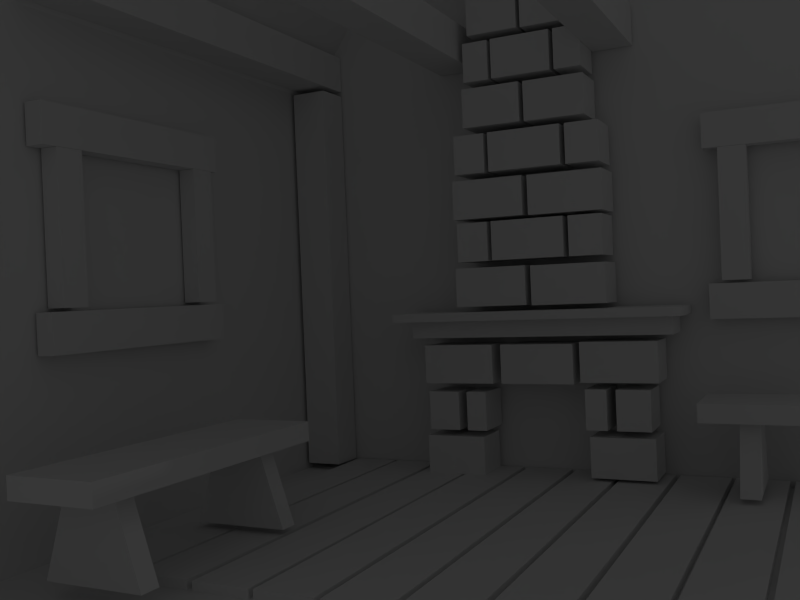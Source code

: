 # Source: interior.blend  (saved by Blender 2.66.1; exported with 4.5.12 LTS)
import bpy
from mathutils import Matrix  # noqa: F401  (used for matrix-valued properties, if any)

bpy.ops.wm.read_factory_settings(use_empty=True)
scene = bpy.context.scene
scene.name = 'Scene'

# ---- collections
col_collection_1 = bpy.data.collections.new('Collection 1'); scene.collection.children.link(col_collection_1)

# ---- materials (node trees are filled in below, after node groups)
mat_material = bpy.data.materials.new('Material')
mat_material.alpha_threshold = 0.0
mat_material.use_transparent_shadow = False
mat_material.roughness = 0.5
mat_material.line_color = (0.0, 0.0, 0.0, 1.0)

# ---- material node trees

# ---- world
world_world = bpy.data.worlds.new('World'); scene.world = world_world
world_world.color = (0.05088, 0.05088, 0.05088)
world_world.use_sun_shadow = False
world_world.sun_shadow_jitter_overblur = 0.0
world_world.cycles.sampling_method = 'MANUAL'
world_world.cycles.sample_map_resolution = 256

# ---- cameras
cam_camera = bpy.data.cameras.new('Camera')
cam_camera.clip_end = 100.0
cam_camera.lens = 35.0
cam_camera.sensor_width = 32.0
cam_camera.sensor_height = 18.0
cam_camera.ortho_scale = 7.314
cam_camera.dof.focus_distance = 0.0
cam_camera.dof.aperture_fstop = 128.0

# ---- lights
light_lamp = bpy.data.lights.new('Lamp', 'POINT')
light_lamp.transmission_factor = 0.0
light_lamp.cutoff_distance = 30.0
light_lamp.energy = 100.0
light_lamp.shadow_buffer_clip_start = 1.001
light_lamp.shadow_soft_size = 0.1
light_lamp.shadow_maximum_resolution = 0.006
light_lamp.use_absolute_resolution = True
light_lamp.cycles.use_multiple_importance_sampling = False

# ---- meshes
me_cube_006 = bpy.data.meshes.new('Cube.006')
me_cube_006.from_pydata([(-2.274, 1.347, -0.2), (-2.474, 1.347, -0.2), (-2.474, 3.83, -0.2), (-2.274, 3.83, -0.2), (-2.274, 1.347, 0.2), (-2.474, 1.347, 0.2), (-2.474, 3.83, 0.2), (-2.274, 3.83, 0.2), (-2.274, 1.788, 0.2326), (-2.474, 1.788, 0.2326), (-2.474, 1.788, 1.723), (-2.274, 1.788, 1.723), (-2.274, 1.488, 0.2326), (-2.474, 1.488, 0.2326), (-2.474, 1.488, 1.723), (-2.274, 1.488, 1.723), (-2.274, 3.708, 0.2326), (-2.474, 3.708, 0.2326), (-2.474, 3.708, 1.723), (-2.274, 3.708, 1.723), (-2.274, 3.408, 0.2326), (-2.474, 3.408, 0.2326), (-2.474, 3.408, 1.723), (-2.274, 3.408, 1.723), (-2.274, 3.807, 2.125), (-2.474, 3.807, 2.125), (-2.474, 1.324, 2.125), (-2.274, 1.324, 2.125), (-2.274, 3.807, 1.725), (-2.474, 3.807, 1.725), (-2.474, 1.324, 1.725), (-2.274, 1.324, 1.725)], [], [(4, 5, 1, 0), (5, 6, 2, 1), (6, 7, 3, 2), (7, 4, 0, 3), (0, 1, 2, 3), (7, 6, 5, 4), (12, 13, 9, 8), (13, 14, 10, 9), (14, 15, 11, 10), (15, 12, 8, 11), (8, 9, 10, 11), (15, 14, 13, 12), (20, 21, 17, 16), (21, 22, 18, 17), (22, 23, 19, 18), (23, 20, 16, 19), (16, 17, 18, 19), (23, 22, 21, 20), (28, 29, 25, 24), (29, 30, 26, 25), (30, 31, 27, 26), (31, 28, 24, 27), (24, 25, 26, 27), (31, 30, 29, 28)])
me_cube_006.use_remesh_preserve_volume = False
me_cube_006.use_remesh_preserve_attributes = False
me_cube_006.use_mirror_vertex_groups = False
me_cube_006.update()
me_cube_005 = bpy.data.meshes.new('Cube.005')
me_cube_005.from_pydata([(-3.759, -1.303, -0.2), (-3.959, -1.303, -0.2), (-3.959, 1.179, -0.2), (-3.759, 1.179, -0.2), (-3.759, -1.303, 0.2), (-3.959, -1.303, 0.2), (-3.959, 1.179, 0.2), (-3.759, 1.179, 0.2), (-3.759, -0.8618, 0.2326), (-3.959, -0.8618, 0.2326), (-3.959, -0.8618, 1.723), (-3.759, -0.8618, 1.723), (-3.759, -1.162, 0.2326), (-3.959, -1.162, 0.2326), (-3.959, -1.162, 1.723), (-3.759, -1.162, 1.723), (-3.759, 1.058, 0.2326), (-3.959, 1.058, 0.2326), (-3.959, 1.058, 1.723), (-3.759, 1.058, 1.723), (-3.759, 0.7581, 0.2326), (-3.959, 0.7581, 0.2326), (-3.959, 0.7581, 1.723), (-3.759, 0.7581, 1.723), (-3.759, 1.157, 2.125), (-3.959, 1.157, 2.125), (-3.959, -1.326, 2.125), (-3.759, -1.326, 2.125), (-3.759, 1.157, 1.725), (-3.959, 1.157, 1.725), (-3.959, -1.326, 1.725), (-3.759, -1.326, 1.725)], [], [(4, 5, 1, 0), (5, 6, 2, 1), (6, 7, 3, 2), (7, 4, 0, 3), (0, 1, 2, 3), (7, 6, 5, 4), (12, 13, 9, 8), (13, 14, 10, 9), (14, 15, 11, 10), (15, 12, 8, 11), (8, 9, 10, 11), (15, 14, 13, 12), (20, 21, 17, 16), (21, 22, 18, 17), (22, 23, 19, 18), (23, 20, 16, 19), (16, 17, 18, 19), (23, 22, 21, 20), (28, 29, 25, 24), (29, 30, 26, 25), (30, 31, 27, 26), (31, 28, 24, 27), (24, 25, 26, 27), (31, 30, 29, 28)])
me_cube_005.use_remesh_preserve_volume = False
me_cube_005.use_remesh_preserve_attributes = False
me_cube_005.use_mirror_vertex_groups = False
me_cube_005.update()
me_cube_004 = bpy.data.meshes.new('Cube.004')
me_cube_004.from_pydata([(-1.588, -1.812, -0.1397), (-1.588, 2.259, -0.1397), (-0.3435, 2.259, -0.1397), (-0.3435, -1.812, -0.1397), (-1.588, -1.812, 0.1397), (-1.588, 2.259, 0.1397), (-0.3435, 2.259, 0.1397), (-0.3435, -1.812, 0.1397), (-1.677, 1.686, -1.185), (-1.345, 1.686, -0.1644), (-0.5999, 1.686, -0.1644), (-0.2677, 1.686, -1.185), (-1.677, 1.407, -1.185), (-1.345, 1.407, -0.1644), (-0.5999, 1.407, -0.1644), (-0.2677, 1.407, -1.185), (-1.677, -0.986, -1.185), (-1.345, -0.986, -0.1644), (-0.5999, -0.986, -0.1644), (-0.2677, -0.986, -1.185), (-1.677, -1.265, -1.185), (-1.345, -1.265, -0.1644), (-0.5999, -1.265, -0.1644), (-0.2677, -1.265, -1.185)], [], [(4, 5, 1, 0), (5, 6, 2, 1), (6, 7, 3, 2), (7, 4, 0, 3), (0, 1, 2, 3), (7, 6, 5, 4), (12, 13, 9, 8), (13, 14, 10, 9), (14, 15, 11, 10), (15, 12, 8, 11), (8, 9, 10, 11), (15, 14, 13, 12), (20, 21, 17, 16), (21, 22, 18, 17), (22, 23, 19, 18), (23, 20, 16, 19), (16, 17, 18, 19), (23, 22, 21, 20)])
me_cube_004.use_remesh_preserve_volume = False
me_cube_004.use_remesh_preserve_attributes = False
me_cube_004.use_mirror_vertex_groups = False
me_cube_004.update()
me_cube_003 = bpy.data.meshes.new('Cube.003')
me_cube_003.from_pydata([(-1.588, -1.812, -0.1397), (-1.588, 2.259, -0.1397), (-0.3435, 2.259, -0.1397), (-0.3435, -1.812, -0.1397), (-1.588, -1.812, 0.1397), (-1.588, 2.259, 0.1397), (-0.3435, 2.259, 0.1397), (-0.3435, -1.812, 0.1397), (-1.677, 1.686, -1.185), (-1.345, 1.686, -0.1644), (-0.5999, 1.686, -0.1644), (-0.2677, 1.686, -1.185), (-1.677, 1.407, -1.185), (-1.345, 1.407, -0.1644), (-0.5999, 1.407, -0.1644), (-0.2677, 1.407, -1.185), (-1.677, -0.986, -1.185), (-1.345, -0.986, -0.1644), (-0.5999, -0.986, -0.1644), (-0.2677, -0.986, -1.185), (-1.677, -1.265, -1.185), (-1.345, -1.265, -0.1644), (-0.5999, -1.265, -0.1644), (-0.2677, -1.265, -1.185)], [], [(4, 5, 1, 0), (5, 6, 2, 1), (6, 7, 3, 2), (7, 4, 0, 3), (0, 1, 2, 3), (7, 6, 5, 4), (12, 13, 9, 8), (13, 14, 10, 9), (14, 15, 11, 10), (15, 12, 8, 11), (8, 9, 10, 11), (15, 14, 13, 12), (20, 21, 17, 16), (21, 22, 18, 17), (22, 23, 19, 18), (23, 20, 16, 19), (16, 17, 18, 19), (23, 22, 21, 20)])
me_cube_003.use_remesh_preserve_volume = False
me_cube_003.use_remesh_preserve_attributes = False
me_cube_003.use_mirror_vertex_groups = False
me_cube_003.update()
me_cube_002 = bpy.data.meshes.new('Cube.002')
me_cube_002.from_pydata([(-2.058, 1.941, -2.047), (-2.058, 2.484, -2.047), (-1.31, 2.484, -2.047), (-1.31, 1.941, -2.047), (-2.058, 1.941, -1.571), (-2.058, 2.484, -1.571), (-1.31, 2.484, -1.571), (-1.31, 1.941, -1.571), (-0.03662, 2.484, -0.9702), (-0.03662, 1.941, -0.9702), (0.2116, 1.941, -0.9702), (0.2116, 2.484, -0.9702), (-1.518, 1.941, -1.493), (-1.518, 2.484, -1.493), (-1.269, 2.484, -1.493), (-1.269, 1.941, -1.493), (-1.518, 1.941, -1.018), (-1.518, 2.484, -1.018), (-1.269, 2.484, -1.018), (-1.269, 1.941, -1.018), (-2.017, 1.941, -1.493), (-2.017, 2.484, -1.493), (-1.626, 2.484, -1.493), (-1.626, 1.941, -1.493), (-2.017, 1.941, -1.018), (-2.017, 2.484, -1.018), (-1.626, 2.484, -1.018), (-1.626, 1.941, -1.018), (-0.03662, 2.484, -1.445), (-0.03662, 1.941, -1.445), (0.2116, 1.941, -1.445), (0.2116, 2.484, -1.445), (0.003874, 2.484, -1.524), (0.003874, 1.941, -1.524), (0.7515, 1.941, -1.524), (0.7515, 2.484, -1.524), (0.003874, 2.484, -1.999), (0.003874, 1.941, -1.999), (0.7515, 1.941, -1.999), (0.7515, 2.484, -1.999), (-2.058, 1.941, -0.9129), (-2.058, 2.484, -0.9129), (-1.167, 2.484, -0.9129), (-1.167, 1.941, -0.9129), (-2.058, 1.941, -0.4376), (-2.058, 2.484, -0.4376), (-1.167, 2.484, -0.4376), (-1.167, 1.941, -0.4376), (-0.08303, 1.941, -0.8921), (-0.08303, 2.484, -0.8921), (0.8078, 2.484, -0.8921), (0.8078, 1.941, -0.8921), (-0.08303, 1.941, -0.4168), (-0.08303, 2.484, -0.4168), (0.8078, 2.484, -0.4168), (0.8078, 1.941, -0.4168), (-2.404, 1.741, -0.1342), (-2.404, 2.488, -0.1342), (1.108, 2.488, -0.1342), (1.108, 1.741, -0.1342), (0.9793, 1.941, -0.1407), (0.9793, 2.484, -0.1407), (-2.22, 2.484, -0.1407), (-2.22, 1.941, -0.1407), (0.9793, 1.941, -0.346), (0.9793, 2.484, -0.346), (-2.22, 2.484, -0.346), (-2.22, 1.941, -0.346), (-2.404, 1.741, -0.0311), (-2.404, 2.488, -0.0311), (1.108, 2.488, -0.0311), (1.108, 1.741, -0.0311), (-1.596, 1.941, 0.0341), (-1.596, 2.484, 0.0341), (-0.7056, 2.484, 0.0341), (-0.7056, 1.941, 0.0341), (-1.596, 1.941, 0.5094), (-1.596, 2.484, 0.5094), (-0.7056, 2.484, 0.5094), (-0.7056, 1.941, 0.5094), (-0.1583, 1.941, 0.5875), (-0.1583, 2.484, 0.5875), (0.2331, 2.484, 0.5875), (0.2331, 1.941, 0.5875), (-0.1583, 1.941, 1.063), (-0.1583, 2.484, 1.063), (0.2331, 2.484, 1.063), (0.2331, 1.941, 1.063), (-1.556, 1.941, 0.5875), (-1.556, 2.484, 0.5875), (-1.165, 2.484, 0.5875), (-1.165, 1.941, 0.5875), (-1.556, 1.941, 1.063), (-1.556, 2.484, 1.063), (-1.165, 2.484, 1.063), (-1.165, 1.941, 1.063), (-1.112, 1.941, 0.5899), (-1.112, 2.484, 0.5899), (-0.2214, 2.484, 0.5899), (-0.2214, 1.941, 0.5899), (-1.112, 1.941, 1.065), (-1.112, 2.484, 1.065), (-0.2214, 2.484, 1.065), (-0.2214, 1.941, 1.065), (-0.6357, 1.941, 0.02754), (-0.6357, 2.484, 0.02754), (0.2551, 2.484, 0.02754), (0.2551, 1.941, 0.02754), (-0.6357, 1.941, 0.5028), (-0.6357, 2.484, 0.5028), (0.2551, 2.484, 0.5028), (0.2551, 1.941, 0.5028), (-1.596, 1.941, 1.112), (-1.596, 2.484, 1.112), (-0.7056, 2.484, 1.112), (-0.7056, 1.941, 1.112), (-1.596, 1.941, 1.587), (-1.596, 2.484, 1.587), (-0.7056, 2.484, 1.587), (-0.7056, 1.941, 1.587), (-0.1583, 1.941, 1.665), (-0.1583, 2.484, 1.665), (0.2331, 2.484, 1.665), (0.2331, 1.941, 1.665), (-0.1583, 1.941, 2.141), (-0.1583, 2.484, 2.141), (0.2331, 2.484, 2.141), (0.2331, 1.941, 2.141), (-1.556, 1.941, 1.665), (-1.556, 2.484, 1.665), (-1.165, 2.484, 1.665), (-1.165, 1.941, 1.665), (-1.556, 1.941, 2.141), (-1.556, 2.484, 2.141), (-1.165, 2.484, 2.141), (-1.165, 1.941, 2.141), (-1.112, 1.941, 1.668), (-1.112, 2.484, 1.668), (-0.2214, 2.484, 1.668), (-0.2214, 1.941, 1.668), (-1.112, 1.941, 2.143), (-1.112, 2.484, 2.143), (-0.2214, 2.484, 2.143), (-0.2214, 1.941, 2.143), (-0.6357, 1.941, 1.105), (-0.6357, 2.484, 1.105), (0.2551, 2.484, 1.105), (0.2551, 1.941, 1.105), (-0.6357, 1.941, 1.581), (-0.6357, 2.484, 1.581), (0.2551, 2.484, 1.581), (0.2551, 1.941, 1.581), (-1.423, 1.941, 2.229), (-1.423, 2.484, 2.229), (-0.6983, 2.484, 2.229), (-0.6983, 1.941, 2.229), (-1.423, 1.941, 2.704), (-1.423, 2.484, 2.704), (-0.6983, 2.484, 2.704), (-0.6983, 1.941, 2.704), (-0.2531, 1.941, 2.782), (-0.2531, 2.484, 2.782), (0.06517, 2.484, 2.782), (0.06517, 1.941, 2.782), (-0.2531, 1.941, 3.258), (-0.2531, 2.484, 3.258), (0.06517, 2.484, 3.258), (0.06517, 1.941, 3.258), (-1.39, 1.941, 2.782), (-1.39, 2.484, 2.782), (-1.072, 2.484, 2.782), (-1.072, 1.941, 2.782), (-1.39, 1.941, 3.258), (-1.39, 2.484, 3.258), (-1.072, 2.484, 3.258), (-1.072, 1.941, 3.258), (-1.029, 1.941, 2.785), (-1.029, 2.484, 2.785), (-0.3044, 2.484, 2.785), (-0.3044, 1.941, 2.785), (-1.029, 1.941, 3.26), (-1.029, 2.484, 3.26), (-0.3044, 2.484, 3.26), (-0.3044, 1.941, 3.26), (-0.6414, 1.941, 2.222), (-0.6414, 2.484, 2.222), (0.08305, 2.484, 2.222), (0.08305, 1.941, 2.222), (-0.6414, 1.941, 2.698), (-0.6414, 2.484, 2.698), (0.08305, 2.484, 2.698), (0.08305, 1.941, 2.698), (-1.323, 1.941, 3.346), (-1.323, 2.484, 3.346), (-0.6941, 2.484, 3.346), (-0.6941, 1.941, 3.346), (-1.323, 1.941, 3.821), (-1.323, 2.484, 3.821), (-0.6941, 2.484, 3.821), (-0.6941, 1.941, 3.821), (-0.3075, 1.941, 3.899), (-0.3075, 2.484, 3.899), (-0.03109, 2.484, 3.899), (-0.03109, 1.941, 3.899), (-0.3075, 1.941, 4.374), (-0.3075, 2.484, 4.374), (-0.03109, 2.484, 4.374), (-0.03109, 1.941, 4.374), (-1.295, 1.941, 3.899), (-1.295, 2.484, 3.899), (-1.018, 2.484, 3.899), (-1.018, 1.941, 3.899), (-1.295, 1.941, 4.374), (-1.295, 2.484, 4.374), (-1.018, 2.484, 4.374), (-1.018, 1.941, 4.374), (-0.9812, 1.941, 3.902), (-0.9812, 2.484, 3.902), (-0.352, 2.484, 3.902), (-0.352, 1.941, 3.902), (-0.9812, 1.941, 4.377), (-0.9812, 2.484, 4.377), (-0.352, 2.484, 4.377), (-0.352, 1.941, 4.377), (-0.6447, 1.941, 3.339), (-0.6447, 2.484, 3.339), (-0.01556, 2.484, 3.339), (-0.01556, 1.941, 3.339), (-0.6447, 1.941, 3.814), (-0.6447, 2.484, 3.814), (-0.01556, 2.484, 3.814), (-0.01556, 1.941, 3.814), (-1.055, 1.941, -0.9129), (-1.055, 2.484, -0.9129), (-0.1644, 2.484, -0.9129), (-0.1644, 1.941, -0.9129), (-1.055, 1.941, -0.4376), (-1.055, 2.484, -0.4376), (-0.1644, 2.484, -0.4376), (-0.1644, 1.941, -0.4376), (0.711, 2.484, -1.445), (0.711, 1.941, -1.445), (0.3196, 1.941, -1.445), (0.3196, 2.484, -1.445), (0.711, 2.484, -0.9702), (0.711, 1.941, -0.9702), (0.3196, 1.941, -0.9702), (0.3196, 2.484, -0.9702)], [], [(4, 5, 1, 0), (5, 6, 2, 1), (6, 7, 3, 2), (7, 4, 0, 3), (0, 1, 2, 3), (7, 6, 5, 4), (10, 9, 29, 30), (16, 17, 13, 12), (17, 18, 14, 13), (18, 19, 15, 14), (19, 16, 12, 15), (12, 13, 14, 15), (19, 18, 17, 16), (24, 25, 21, 20), (25, 26, 22, 21), (26, 27, 23, 22), (27, 24, 20, 23), (20, 21, 22, 23), (27, 26, 25, 24), (11, 10, 30, 31), (32, 33, 34, 35), (39, 38, 37, 36), (32, 35, 39, 36), (33, 32, 36, 37), (34, 33, 37, 38), (35, 34, 38, 39), (44, 45, 41, 40), (45, 46, 42, 41), (46, 47, 43, 42), (47, 44, 40, 43), (40, 41, 42, 43), (47, 46, 45, 44), (52, 53, 49, 48), (53, 54, 50, 49), (54, 55, 51, 50), (55, 52, 48, 51), (48, 49, 50, 51), (55, 54, 53, 52), (63, 60, 59, 56), (60, 61, 58, 59), (62, 63, 56, 57), (59, 58, 70, 71), (61, 62, 57, 58), (67, 66, 65, 64), (60, 63, 67, 64), (61, 60, 64, 65), (62, 61, 65, 66), (63, 62, 66, 67), (71, 70, 69, 68), (56, 59, 71, 68), (57, 56, 68, 69), (58, 57, 69, 70), (76, 77, 73, 72), (77, 78, 74, 73), (78, 79, 75, 74), (79, 76, 72, 75), (72, 73, 74, 75), (79, 78, 77, 76), (84, 85, 81, 80), (85, 86, 82, 81), (86, 87, 83, 82), (87, 84, 80, 83), (80, 81, 82, 83), (87, 86, 85, 84), (92, 93, 89, 88), (93, 94, 90, 89), (94, 95, 91, 90), (95, 92, 88, 91), (88, 89, 90, 91), (95, 94, 93, 92), (100, 101, 97, 96), (101, 102, 98, 97), (102, 103, 99, 98), (103, 100, 96, 99), (96, 97, 98, 99), (103, 102, 101, 100), (108, 109, 105, 104), (109, 110, 106, 105), (110, 111, 107, 106), (111, 108, 104, 107), (104, 105, 106, 107), (111, 110, 109, 108), (116, 117, 113, 112), (117, 118, 114, 113), (118, 119, 115, 114), (119, 116, 112, 115), (112, 113, 114, 115), (119, 118, 117, 116), (124, 125, 121, 120), (125, 126, 122, 121), (126, 127, 123, 122), (127, 124, 120, 123), (120, 121, 122, 123), (127, 126, 125, 124), (132, 133, 129, 128), (133, 134, 130, 129), (134, 135, 131, 130), (135, 132, 128, 131), (128, 129, 130, 131), (135, 134, 133, 132), (140, 141, 137, 136), (141, 142, 138, 137), (142, 143, 139, 138), (143, 140, 136, 139), (136, 137, 138, 139), (143, 142, 141, 140), (148, 149, 145, 144), (149, 150, 146, 145), (150, 151, 147, 146), (151, 148, 144, 147), (144, 145, 146, 147), (151, 150, 149, 148), (156, 157, 153, 152), (157, 158, 154, 153), (158, 159, 155, 154), (159, 156, 152, 155), (152, 153, 154, 155), (159, 158, 157, 156), (164, 165, 161, 160), (165, 166, 162, 161), (166, 167, 163, 162), (167, 164, 160, 163), (160, 161, 162, 163), (167, 166, 165, 164), (172, 173, 169, 168), (173, 174, 170, 169), (174, 175, 171, 170), (175, 172, 168, 171), (168, 169, 170, 171), (175, 174, 173, 172), (180, 181, 177, 176), (181, 182, 178, 177), (182, 183, 179, 178), (183, 180, 176, 179), (176, 177, 178, 179), (183, 182, 181, 180), (188, 189, 185, 184), (189, 190, 186, 185), (190, 191, 187, 186), (191, 188, 184, 187), (184, 185, 186, 187), (191, 190, 189, 188), (196, 197, 193, 192), (197, 198, 194, 193), (198, 199, 195, 194), (199, 196, 192, 195), (192, 193, 194, 195), (199, 198, 197, 196), (204, 205, 201, 200), (205, 206, 202, 201), (206, 207, 203, 202), (207, 204, 200, 203), (200, 201, 202, 203), (207, 206, 205, 204), (212, 213, 209, 208), (213, 214, 210, 209), (214, 215, 211, 210), (215, 212, 208, 211), (208, 209, 210, 211), (215, 214, 213, 212), (220, 221, 217, 216), (221, 222, 218, 217), (222, 223, 219, 218), (223, 220, 216, 219), (216, 217, 218, 219), (223, 222, 221, 220), (228, 229, 225, 224), (229, 230, 226, 225), (230, 231, 227, 226), (231, 228, 224, 227), (224, 225, 226, 227), (231, 230, 229, 228), (236, 237, 233, 232), (237, 238, 234, 233), (238, 239, 235, 234), (239, 236, 232, 235), (232, 233, 234, 235), (239, 238, 237, 236), (9, 8, 28, 29), (8, 11, 31, 28), (31, 30, 29, 28), (8, 9, 10, 11), (244, 245, 241, 240), (245, 246, 242, 241), (246, 247, 243, 242), (247, 244, 240, 243), (240, 241, 242, 243), (247, 246, 245, 244)])
me_cube_002.use_remesh_preserve_volume = False
me_cube_002.use_remesh_preserve_attributes = False
me_cube_002.use_mirror_vertex_groups = False
me_cube_002.update()
me_cube_001 = bpy.data.meshes.new('Cube.001')
me_cube_001.from_pydata([(-3.931, 2.053, -2.036), (-3.931, 2.527, -2.036), (-3.456, 2.527, -2.036), (-3.456, 2.053, -2.036), (-3.931, 2.053, 2.999), (-3.931, 2.527, 2.999), (-3.456, 2.527, 2.999), (-3.456, 2.053, 2.999), (-3.931, 2.532, 3.065), (-3.931, 2.532, 3.539), (-3.456, 2.532, 3.539), (-3.456, 2.532, 3.065), (-3.931, -2.503, 3.065), (-3.931, -2.503, 3.539), (-3.456, -2.503, 3.539), (-3.456, -2.503, 3.065), (-1.931, 2.532, 3.065), (-1.931, 2.532, 3.539), (-1.456, 2.532, 3.539), (-1.456, 2.532, 3.065), (-1.931, -2.503, 3.065), (-1.931, -2.503, 3.539), (-1.456, -2.503, 3.539), (-1.456, -2.503, 3.065), (0.06944, 2.532, 3.065), (0.06944, 2.532, 3.539), (0.5435, 2.532, 3.539), (0.5435, 2.532, 3.065), (0.06944, -2.503, 3.065), (0.06944, -2.503, 3.539), (0.5435, -2.503, 3.539), (0.5435, -2.503, 3.065), (-3.404, 2.532, -2.208), (-3.404, 2.532, -2.036), (-2.842, 2.532, -2.036), (-2.842, 2.532, -2.208), (-3.404, -2.503, -2.208), (-3.404, -2.503, -2.036), (-2.842, -2.503, -2.036), (-2.842, -2.503, -2.208), (-2.798, 2.532, -2.208), (-2.798, 2.532, -2.036), (-2.236, 2.532, -2.036), (-2.236, 2.532, -2.208), (-2.798, -2.503, -2.208), (-2.798, -2.503, -2.036), (-2.236, -2.503, -2.036), (-2.236, -2.503, -2.208), (-2.177, 2.532, -2.208), (-2.177, 2.532, -2.036), (-1.615, 2.532, -2.036), (-1.615, 2.532, -2.208), (-2.177, -2.503, -2.208), (-2.177, -2.503, -2.036), (-1.615, -2.503, -2.036), (-1.615, -2.503, -2.208), (-1.571, 2.532, -2.208), (-1.571, 2.532, -2.036), (-1.01, 2.532, -2.036), (-1.01, 2.532, -2.208), (-1.571, -2.503, -2.208), (-1.571, -2.503, -2.036), (-1.01, -2.503, -2.036), (-1.01, -2.503, -2.208), (-0.9499, 2.532, -2.208), (-0.9499, 2.532, -2.036), (-0.3882, 2.532, -2.036), (-0.3882, 2.532, -2.208), (-0.9499, -2.503, -2.208), (-0.9499, -2.503, -2.036), (-0.3882, -2.503, -2.036), (-0.3882, -2.503, -2.208), (-0.3285, 2.532, -2.208), (-0.3285, 2.532, -2.036), (0.2332, 2.532, -2.036), (0.2332, 2.532, -2.208), (-0.3285, -2.503, -2.208), (-0.3285, -2.503, -2.036), (0.2332, -2.503, -2.036), (0.2332, -2.503, -2.208), (0.2929, 2.532, -2.208), (0.2929, 2.532, -2.036), (0.8546, 2.532, -2.036), (0.8546, 2.532, -2.208), (0.2929, -2.503, -2.208), (0.2929, -2.503, -2.036), (0.8546, -2.503, -2.036), (0.8546, -2.503, -2.208), (0.9143, 2.532, -2.208), (0.9143, 2.532, -2.036), (1.476, 2.532, -2.036), (1.476, 2.532, -2.208), (0.9143, -2.503, -2.208), (0.9143, -2.503, -2.036), (1.476, -2.503, -2.036), (1.476, -2.503, -2.208), (1.526, 2.532, -2.208), (1.526, 2.532, -2.036), (2.088, 2.532, -2.036), (2.088, 2.532, -2.208), (1.526, -2.503, -2.208), (1.526, -2.503, -2.036), (2.088, -2.503, -2.036), (2.088, -2.503, -2.208), (2.147, 2.532, -2.208), (2.147, 2.532, -2.036), (2.709, 2.532, -2.036), (2.709, 2.532, -2.208), (2.147, -2.503, -2.208), (2.147, -2.503, -2.036), (2.709, -2.503, -2.036), (2.709, -2.503, -2.208)], [], [(4, 5, 1, 0), (5, 6, 2, 1), (6, 7, 3, 2), (7, 4, 0, 3), (0, 1, 2, 3), (7, 6, 5, 4), (12, 13, 9, 8), (13, 14, 10, 9), (14, 15, 11, 10), (15, 12, 8, 11), (8, 9, 10, 11), (15, 14, 13, 12), (20, 21, 17, 16), (21, 22, 18, 17), (22, 23, 19, 18), (23, 20, 16, 19), (16, 17, 18, 19), (23, 22, 21, 20), (28, 29, 25, 24), (29, 30, 26, 25), (30, 31, 27, 26), (31, 28, 24, 27), (24, 25, 26, 27), (31, 30, 29, 28), (36, 37, 33, 32), (37, 38, 34, 33), (38, 39, 35, 34), (39, 36, 32, 35), (32, 33, 34, 35), (39, 38, 37, 36), (44, 45, 41, 40), (45, 46, 42, 41), (46, 47, 43, 42), (47, 44, 40, 43), (40, 41, 42, 43), (47, 46, 45, 44), (52, 53, 49, 48), (53, 54, 50, 49), (54, 55, 51, 50), (55, 52, 48, 51), (48, 49, 50, 51), (55, 54, 53, 52), (60, 61, 57, 56), (61, 62, 58, 57), (62, 63, 59, 58), (63, 60, 56, 59), (56, 57, 58, 59), (63, 62, 61, 60), (68, 69, 65, 64), (69, 70, 66, 65), (70, 71, 67, 66), (71, 68, 64, 67), (64, 65, 66, 67), (71, 70, 69, 68), (76, 77, 73, 72), (77, 78, 74, 73), (78, 79, 75, 74), (79, 76, 72, 75), (72, 73, 74, 75), (79, 78, 77, 76), (84, 85, 81, 80), (85, 86, 82, 81), (86, 87, 83, 82), (87, 84, 80, 83), (80, 81, 82, 83), (87, 86, 85, 84), (92, 93, 89, 88), (93, 94, 90, 89), (94, 95, 91, 90), (95, 92, 88, 91), (88, 89, 90, 91), (95, 94, 93, 92), (100, 101, 97, 96), (101, 102, 98, 97), (102, 103, 99, 98), (103, 100, 96, 99), (96, 97, 98, 99), (103, 102, 101, 100), (108, 109, 105, 104), (109, 110, 106, 105), (110, 111, 107, 106), (111, 108, 104, 107), (104, 105, 106, 107), (111, 110, 109, 108)])
me_cube_001.use_remesh_preserve_volume = False
me_cube_001.use_remesh_preserve_attributes = False
me_cube_001.use_mirror_vertex_groups = False
me_cube_001.update()
me_cube = bpy.data.meshes.new('Cube')
me_cube.from_pydata([(2.0, 2.0, -1.0), (2.0, -2.0, -1.0), (-2.0, -2.0, -1.0), (-2.0, 2.0, -1.0), (2.0, 2.0, 2.0), (-2.0, -2.0, 2.0), (-2.0, 2.0, 2.0), (-0.2513, -2.0, 4.332), (-0.2513, 2.0, 4.332)], [], [(0, 1, 2, 3), (2, 5, 6, 3), (4, 0, 3, 6), (6, 5, 7, 8), (8, 4, 6)])
me_cube.materials.append(mat_material)
me_cube.use_remesh_preserve_volume = False
me_cube.use_remesh_preserve_attributes = False
me_cube.use_mirror_vertex_groups = False
me_cube.update()

# ---- objects
ob_cube_006 = bpy.data.objects.new('Cube.006', me_cube_006)
ob_cube_005 = bpy.data.objects.new('Cube.005', me_cube_005)
ob_cube_004 = bpy.data.objects.new('Cube.004', me_cube_004)
ob_cube_003 = bpy.data.objects.new('Cube.003', me_cube_003)
ob_cube_002 = bpy.data.objects.new('Cube.002', me_cube_002)
ob_cube_001 = bpy.data.objects.new('Cube.001', me_cube_001)
ob_cube = bpy.data.objects.new('Cube', me_cube)
ob_lamp = bpy.data.objects.new('Lamp', light_lamp)
ob_camera = bpy.data.objects.new('Camera', cam_camera)

# ---- transforms, parenting, visibility, modifiers, constraints
ob_cube_006.location = (0.5488, 0.8829, 0.4037)
ob_cube_006.rotation_euler = (0.0, 0.0, -1.566)
ob_cube_006.lineart.crease_threshold = 0.0
ob_cube_005.location = (0.5488, -0.2046, 0.4037)
ob_cube_005.lineart.crease_threshold = 0.0
ob_cube_004.location = (3.134, 1.963, -0.7255)
ob_cube_004.rotation_euler = (0.0, 0.0, -1.571)
ob_cube_004.scale = (0.715, 0.715, 0.715)
ob_cube_004.lineart.crease_threshold = 0.0
ob_cube_003.location = (-1.457, -1.272, -0.7255)
ob_cube_003.scale = (0.715, 0.715, 0.715)
ob_cube_003.lineart.crease_threshold = 0.0
ob_cube_002.location = (0.5488, 0.8829, 0.4037)
ob_cube_002.lineart.crease_threshold = 0.0
ob_cube_001.location = (0.5488, 0.8829, 0.4037)
ob_cube_001.lineart.crease_threshold = 0.0
ob_cube.location = (0.0, 0.0, 0.0)
ob_cube.scale = (1.716, 1.716, 1.716)
ob_cube.lock_rotations_4d = False
ob_cube.empty_display_type = 'ARROWS'
ob_cube.lineart.crease_threshold = 0.0
ob_lamp.location = (12.22, 12.34, -0.4135)
ob_lamp.rotation_euler = (0.6503, 0.05522, 1.866)
ob_lamp.lock_rotations_4d = False
ob_lamp.empty_display_type = 'ARROWS'
ob_lamp.color = (0.0, 0.0, 0.0, 0.0)
ob_lamp.lineart.crease_threshold = 0.0
ob_camera.location = (3.155, -7.206, 0.6521)
ob_camera.rotation_euler = (1.562, 0.04178, 0.4612)
ob_camera.lock_rotations_4d = False
ob_camera.empty_display_type = 'ARROWS'
ob_camera.color = (0.0, 0.0, 0.0, 0.0)
ob_camera.display_type = 'WIRE'
ob_camera.lineart.crease_threshold = 0.0

# ---- collection membership
col_collection_1.objects.link(ob_cube_006)
col_collection_1.objects.link(ob_cube_005)
col_collection_1.objects.link(ob_cube_004)
col_collection_1.objects.link(ob_cube_003)
col_collection_1.objects.link(ob_cube_002)
col_collection_1.objects.link(ob_cube_001)
col_collection_1.objects.link(ob_cube)
col_collection_1.objects.link(ob_lamp)
col_collection_1.objects.link(ob_camera)

# ---- scene / render settings (as saved in the file)
scene.camera = ob_camera
scene.frame_start = 1; scene.frame_end = 250; scene.frame_set(1)
scene.render.engine = 'BLENDER_EEVEE_NEXT'
scene.render.image_settings.color_mode = 'RGB'
scene.render.image_settings.compression = 90
scene.render.resolution_x = 160
scene.render.resolution_y = 120
scene.render.dither_intensity = 0.0
scene.render.bake_margin = 2
scene.cycles.use_denoising = False
scene.cycles.samples = 10
scene.cycles.sampling_pattern = 'TABULATED_SOBOL'
scene.cycles.light_sampling_threshold = 0.0
scene.cycles.use_adaptive_sampling = False
scene.cycles.use_light_tree = False
scene.cycles.blur_glossy = 0.0
scene.cycles.volume_bounces = 1
scene.cycles.pixel_filter_type = 'GAUSSIAN'
scene.cycles.sample_clamp_indirect = 0.0
scene.view_settings.view_transform = 'Standard'
bpy.context.view_layer.update()
